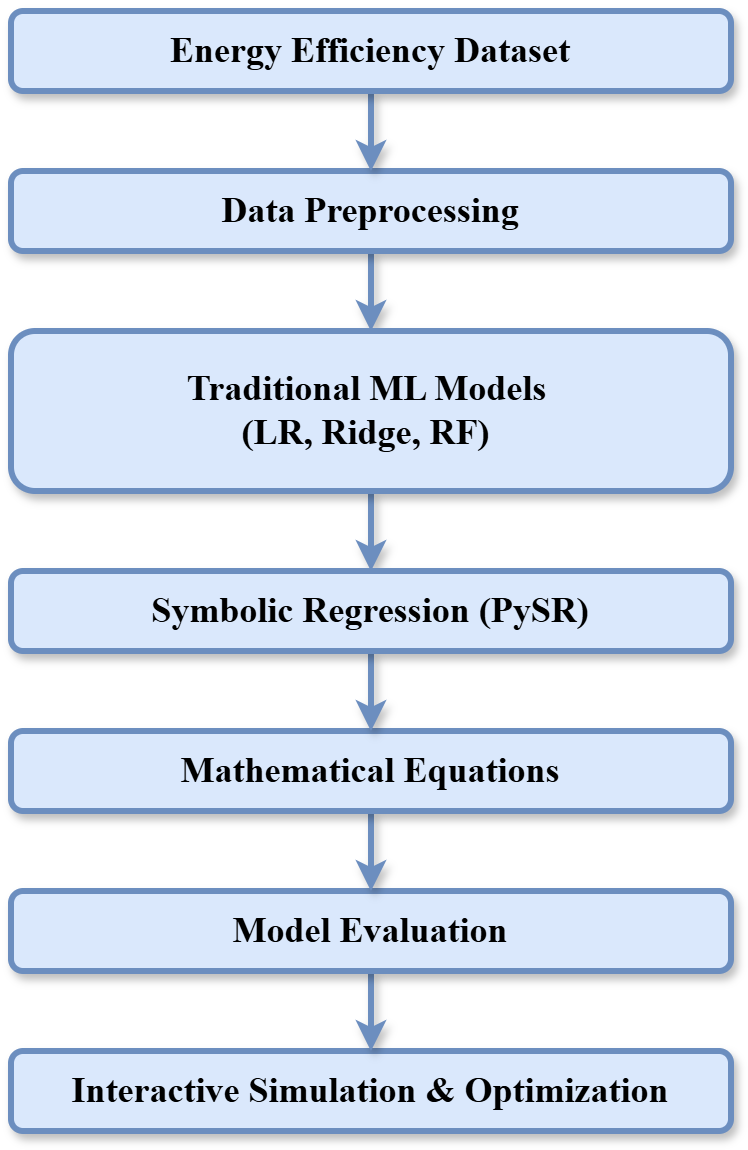

The diagram above was exported from draw.io. Its source (the exported page's mxGraphModel, read from the mxfile embedded in the PNG):
<mxGraphModel dx="1423" dy="1755" grid="1" gridSize="10" guides="1" tooltips="1" connect="1" arrows="1" fold="1" page="1" pageScale="1" pageWidth="827" pageHeight="1169" math="0" shadow="0">
  <root>
    <mxCell id="WIyWlLk6GJQsqaUBKTNV-0" />
    <mxCell id="WIyWlLk6GJQsqaUBKTNV-1" parent="WIyWlLk6GJQsqaUBKTNV-0" />
    <mxCell id="M7hp0POUf30PdIB6ueTS-7" edge="1" parent="WIyWlLk6GJQsqaUBKTNV-1" source="WIyWlLk6GJQsqaUBKTNV-3" style="edgeStyle=orthogonalEdgeStyle;rounded=0;orthogonalLoop=1;jettySize=auto;html=1;strokeWidth=3;shadow=1;fillColor=#dae8fc;strokeColor=#6c8ebf;" target="M7hp0POUf30PdIB6ueTS-0" value="">
      <mxGeometry relative="1" as="geometry" />
    </mxCell>
    <mxCell id="WIyWlLk6GJQsqaUBKTNV-3" parent="WIyWlLk6GJQsqaUBKTNV-1" style="rounded=1;whiteSpace=wrap;html=1;fontSize=12;glass=0;strokeWidth=3;shadow=1;fillColor=#dae8fc;strokeColor=#6c8ebf;" value="&lt;font style=&quot;font-size: 18px;&quot; face=&quot;Times New Roman&quot;&gt;&lt;b style=&quot;&quot;&gt;Data Preprocessing&lt;/b&gt;&lt;/font&gt;" vertex="1">
      <mxGeometry height="40" width="360" x="80" y="80" as="geometry" />
    </mxCell>
    <mxCell id="M7hp0POUf30PdIB6ueTS-9" edge="1" parent="WIyWlLk6GJQsqaUBKTNV-1" source="M7hp0POUf30PdIB6ueTS-0" style="edgeStyle=orthogonalEdgeStyle;rounded=0;orthogonalLoop=1;jettySize=auto;html=1;strokeWidth=3;shadow=1;fillColor=#dae8fc;strokeColor=#6c8ebf;" target="M7hp0POUf30PdIB6ueTS-5" value="">
      <mxGeometry relative="1" as="geometry" />
    </mxCell>
    <mxCell id="M7hp0POUf30PdIB6ueTS-0" parent="WIyWlLk6GJQsqaUBKTNV-1" style="rounded=1;whiteSpace=wrap;html=1;fontSize=12;glass=0;strokeWidth=3;shadow=1;fillColor=#dae8fc;strokeColor=#6c8ebf;" value="&lt;div&gt;&lt;font face=&quot;Times New Roman&quot;&gt;&lt;b style=&quot;&quot;&gt;&lt;font style=&quot;font-size: 18px;&quot;&gt;Traditional ML Models&lt;/font&gt;&lt;span style=&quot;font-size: 14px;&quot;&gt;&amp;nbsp;&lt;/span&gt;&lt;/b&gt;&lt;/font&gt;&lt;/div&gt;&lt;div&gt;&lt;b style=&quot;font-family: &amp;quot;Times New Roman&amp;quot;; background-color: transparent; color: light-dark(rgb(0, 0, 0), rgb(255, 255, 255));&quot;&gt;&lt;font style=&quot;font-size: 18px;&quot;&gt;(LR, Ridge, RF)&amp;nbsp;&lt;/font&gt;&lt;/b&gt;&lt;/div&gt;" vertex="1">
      <mxGeometry height="80" width="360" x="80" y="160" as="geometry" />
    </mxCell>
    <mxCell id="M7hp0POUf30PdIB6ueTS-1" parent="WIyWlLk6GJQsqaUBKTNV-1" style="rounded=1;whiteSpace=wrap;html=1;fontSize=12;glass=0;strokeWidth=3;shadow=1;fillColor=#dae8fc;strokeColor=#6c8ebf;" value="&lt;font style=&quot;font-size: 18px;&quot; face=&quot;Times New Roman&quot;&gt;&lt;b style=&quot;&quot;&gt;Interactive Simulation &amp;amp; Optimization&lt;/b&gt;&lt;/font&gt;" vertex="1">
      <mxGeometry height="40" width="360" x="80" y="520" as="geometry" />
    </mxCell>
    <mxCell id="M7hp0POUf30PdIB6ueTS-6" edge="1" parent="WIyWlLk6GJQsqaUBKTNV-1" source="M7hp0POUf30PdIB6ueTS-2" style="edgeStyle=orthogonalEdgeStyle;rounded=0;orthogonalLoop=1;jettySize=auto;html=1;strokeWidth=3;shadow=1;fillColor=#dae8fc;strokeColor=#6c8ebf;" target="WIyWlLk6GJQsqaUBKTNV-3" value="">
      <mxGeometry relative="1" as="geometry" />
    </mxCell>
    <mxCell id="M7hp0POUf30PdIB6ueTS-2" parent="WIyWlLk6GJQsqaUBKTNV-1" style="rounded=1;whiteSpace=wrap;html=1;fontSize=12;glass=0;strokeWidth=3;shadow=1;fillColor=#dae8fc;strokeColor=#6c8ebf;" value="&lt;font style=&quot;font-size: 18px;&quot; face=&quot;Times New Roman&quot;&gt;&lt;b style=&quot;&quot;&gt;Energy Efficiency Dataset&lt;/b&gt;&lt;/font&gt;" vertex="1">
      <mxGeometry height="40" width="360" x="80" as="geometry" />
    </mxCell>
    <mxCell id="M7hp0POUf30PdIB6ueTS-13" edge="1" parent="WIyWlLk6GJQsqaUBKTNV-1" source="M7hp0POUf30PdIB6ueTS-3" style="edgeStyle=orthogonalEdgeStyle;rounded=0;orthogonalLoop=1;jettySize=auto;html=1;strokeWidth=3;shadow=1;fillColor=#dae8fc;strokeColor=#6c8ebf;" target="M7hp0POUf30PdIB6ueTS-1" value="">
      <mxGeometry relative="1" as="geometry" />
    </mxCell>
    <mxCell id="M7hp0POUf30PdIB6ueTS-3" parent="WIyWlLk6GJQsqaUBKTNV-1" style="rounded=1;whiteSpace=wrap;html=1;fontSize=12;glass=0;strokeWidth=3;shadow=1;fillColor=#dae8fc;strokeColor=#6c8ebf;" value="&lt;div&gt;&lt;font style=&quot;font-size: 18px;&quot; face=&quot;Times New Roman&quot;&gt;&lt;b style=&quot;&quot;&gt;Model Evaluation&lt;/b&gt;&lt;/font&gt;&lt;/div&gt;" vertex="1">
      <mxGeometry height="40" width="360" x="80" y="440" as="geometry" />
    </mxCell>
    <mxCell id="M7hp0POUf30PdIB6ueTS-11" edge="1" parent="WIyWlLk6GJQsqaUBKTNV-1" source="M7hp0POUf30PdIB6ueTS-4" style="edgeStyle=orthogonalEdgeStyle;rounded=0;orthogonalLoop=1;jettySize=auto;html=1;strokeWidth=3;shadow=1;fillColor=#dae8fc;strokeColor=#6c8ebf;" target="M7hp0POUf30PdIB6ueTS-3" value="">
      <mxGeometry relative="1" as="geometry" />
    </mxCell>
    <mxCell id="M7hp0POUf30PdIB6ueTS-4" parent="WIyWlLk6GJQsqaUBKTNV-1" style="rounded=1;whiteSpace=wrap;html=1;fontSize=12;glass=0;strokeWidth=3;shadow=1;fillColor=#dae8fc;strokeColor=#6c8ebf;" value="&lt;font style=&quot;font-size: 18px;&quot; face=&quot;Times New Roman&quot;&gt;&lt;b style=&quot;&quot;&gt;Mathematical Equations&lt;/b&gt;&lt;/font&gt;" vertex="1">
      <mxGeometry height="40" width="360" x="80" y="360" as="geometry" />
    </mxCell>
    <mxCell id="M7hp0POUf30PdIB6ueTS-10" edge="1" parent="WIyWlLk6GJQsqaUBKTNV-1" source="M7hp0POUf30PdIB6ueTS-5" style="edgeStyle=orthogonalEdgeStyle;rounded=0;orthogonalLoop=1;jettySize=auto;html=1;strokeWidth=3;shadow=1;fillColor=#dae8fc;strokeColor=#6c8ebf;" target="M7hp0POUf30PdIB6ueTS-4" value="">
      <mxGeometry relative="1" as="geometry" />
    </mxCell>
    <mxCell id="M7hp0POUf30PdIB6ueTS-5" parent="WIyWlLk6GJQsqaUBKTNV-1" style="rounded=1;whiteSpace=wrap;html=1;fontSize=12;glass=0;strokeWidth=3;shadow=1;fillColor=#dae8fc;strokeColor=#6c8ebf;" value="&lt;font style=&quot;font-size: 18px;&quot; face=&quot;Times New Roman&quot;&gt;&lt;b style=&quot;&quot;&gt;Symbolic Regression (PySR)&lt;/b&gt;&lt;/font&gt;" vertex="1">
      <mxGeometry height="40" width="360" x="80" y="280" as="geometry" />
    </mxCell>
  </root>
</mxGraphModel>